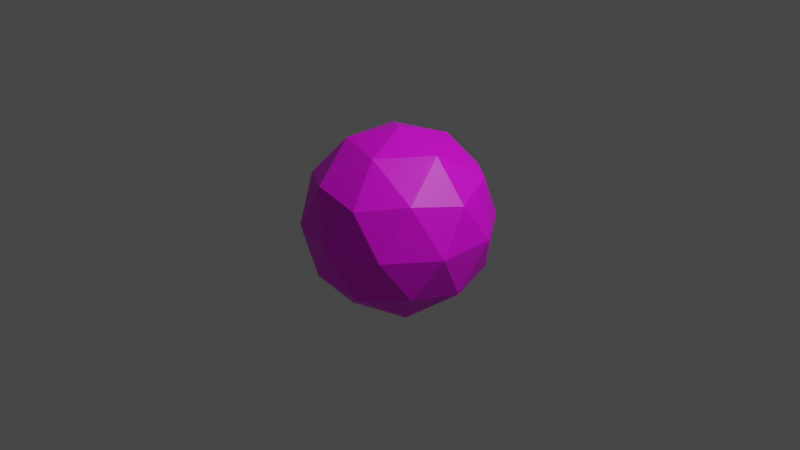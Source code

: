 # Source: icosphere.blend  (saved by Blender 3.5.10; exported with 4.5.12 LTS)
import bpy
from mathutils import Matrix  # noqa: F401  (used for matrix-valued properties, if any)

bpy.ops.wm.read_factory_settings(use_empty=True)
scene = bpy.context.scene
scene.name = 'Scene'

# ---- collections
col_collection = bpy.data.collections.new('Collection'); scene.collection.children.link(col_collection)

# ---- images (referenced by path relative to the original .blend; pixels are not part of the script)
import os
ASSET_DIR = os.environ.get("B2B_ASSET_DIR", "")  # directory of the original .blend (textures are referenced by path, not embedded)
HERE = os.path.dirname(os.path.abspath(__file__))  # packed textures are extracted next to this script under _unpacked/

def load_image(name, relpath, width, height, colorspace="sRGB"):
    """Load a texture the original file referenced (path relative to the .blend, or extracted next to this script)."""
    p = next((c for c in (os.path.join(HERE, relpath), os.path.join(ASSET_DIR, relpath)) if relpath and os.path.exists(c)), "")
    if p:
        img = bpy.data.images.load(p, check_existing=True)
        img.name = name
    else:  # same state as the original file: an image datablock whose file is absent (Cycles renders it pink)
        img = bpy.data.images.new(name, width, height)
        img.source = "FILE"
        img.filepath = "//" + (relpath or name)
    img.colorspace_settings.name = colorspace
    return img
img_checker_01__png = load_image('checker_01_.png', 'checker_01_.png', 1024, 1024, 'sRGB')

# ---- materials (node trees are filled in below, after node groups)
mat_material_001 = bpy.data.materials.new('Material.001')
mat_material_001.use_transparent_shadow = False

# ---- material node trees
mat_material_001.use_nodes = True; mat_material_001.node_tree.nodes.clear()
_N = mat_material_001.node_tree.nodes; _L = mat_material_001.node_tree.links
n0 = _N.new('ShaderNodeBsdfPrincipled'); n0.name = 'Principled BSDF'; n0.location = (10, 300)
n0.distribution = 'GGX'
n0.subsurface_method = 'RANDOM_WALK_SKIN'
n0.inputs[3].default_value = 1.45
n0.inputs[27].default_value = (0.0, 0.0, 0.0, 1.0)
n0.inputs[28].default_value = 1.0
n1 = _N.new('ShaderNodeOutputMaterial'); n1.name = 'Material Output'; n1.location = (300, 300)
n2 = _N.new('ShaderNodeTexImage'); n2.name = 'Image Texture'; n2.location = (-280, 280)
n2.image = img_checker_01__png
_L.new(n0.outputs[0], n1.inputs[0])
_L.new(n2.outputs[0], n0.inputs[0])
n1.is_active_output = True

# ---- world
world_world = bpy.data.worlds.new('World'); scene.world = world_world
world_world.use_nodes = True; world_world.node_tree.nodes.clear()
_N = world_world.node_tree.nodes; _L = world_world.node_tree.links
n0 = _N.new('ShaderNodeOutputWorld'); n0.name = 'World Output'; n0.location = (300, 300)
n1 = _N.new('ShaderNodeBackground'); n1.name = 'Background'; n1.location = (10, 300)
n1.inputs[0].default_value = (0.05088, 0.05088, 0.05088, 1.0)
_L.new(n1.outputs[0], n0.inputs[0])
n0.is_active_output = True
world_world.color = (0.05088, 0.05088, 0.05088)
world_world.use_sun_shadow = False
world_world.sun_shadow_jitter_overblur = 0.0

# ---- cameras
cam_camera = bpy.data.cameras.new('Camera')
cam_camera.clip_end = 100.0
cam_camera.ortho_scale = 7.314

# ---- lights
light_light = bpy.data.lights.new('Light', 'POINT')
light_light.transmission_factor = 0.0
light_light.energy = 1000.0
light_light.shadow_soft_size = 0.1
light_light.shadow_maximum_resolution = 0.006
light_light.use_absolute_resolution = True

# ---- meshes
me_icosphere = bpy.data.meshes.new('Icosphere')
me_icosphere.from_pydata([(0.0, 0.0, -1.0), (0.7236, -0.5257, -0.4472), (-0.2764, -0.8506, -0.4472), (-0.8944, 0.0, -0.4472), (-0.2764, 0.8506, -0.4472), (0.7236, 0.5257, -0.4472), (0.2764, -0.8506, 0.4472), (-0.7236, -0.5257, 0.4472), (-0.7236, 0.5257, 0.4472), (0.2764, 0.8506, 0.4472), (0.8944, 0.0, 0.4472), (0.0, 0.0, 1.0), (-0.1625, -0.5, -0.8507), (0.4253, -0.309, -0.8507), (0.2629, -0.809, -0.5257), (0.8506, 0.0, -0.5257), (0.4253, 0.309, -0.8507), (-0.5257, 0.0, -0.8507), (-0.6882, -0.5, -0.5257), (-0.1625, 0.5, -0.8507), (-0.6882, 0.5, -0.5257), (0.2629, 0.809, -0.5257), (0.9511, -0.309, 0.0), (0.9511, 0.309, 0.0), (0.0, -1.0, 0.0), (0.5878, -0.809, 0.0), (-0.9511, -0.309, 0.0), (-0.5878, -0.809, 0.0), (-0.5878, 0.809, 0.0), (-0.9511, 0.309, 0.0), (0.5878, 0.809, 0.0), (0.0, 1.0, 0.0), (0.6882, -0.5, 0.5257), (-0.2629, -0.809, 0.5257), (-0.8506, 0.0, 0.5257), (-0.2629, 0.809, 0.5257), (0.6882, 0.5, 0.5257), (0.1625, -0.5, 0.8507), (0.5257, 0.0, 0.8507), (-0.4253, -0.309, 0.8507), (-0.4253, 0.309, 0.8507), (0.1625, 0.5, 0.8507)], [], [(0, 13, 12), (1, 13, 15), (0, 12, 17), (0, 17, 19), (0, 19, 16), (1, 15, 22), (2, 14, 24), (3, 18, 26), (4, 20, 28), (5, 21, 30), (1, 22, 25), (2, 24, 27), (3, 26, 29), (4, 28, 31), (5, 30, 23), (6, 32, 37), (7, 33, 39), (8, 34, 40), (9, 35, 41), (10, 36, 38), (38, 41, 11), (38, 36, 41), (36, 9, 41), (41, 40, 11), (41, 35, 40), (35, 8, 40), (40, 39, 11), (40, 34, 39), (34, 7, 39), (39, 37, 11), (39, 33, 37), (33, 6, 37), (37, 38, 11), (37, 32, 38), (32, 10, 38), (23, 36, 10), (23, 30, 36), (30, 9, 36), (31, 35, 9), (31, 28, 35), (28, 8, 35), (29, 34, 8), (29, 26, 34), (26, 7, 34), (27, 33, 7), (27, 24, 33), (24, 6, 33), (25, 32, 6), (25, 22, 32), (22, 10, 32), (30, 31, 9), (30, 21, 31), (21, 4, 31), (28, 29, 8), (28, 20, 29), (20, 3, 29), (26, 27, 7), (26, 18, 27), (18, 2, 27), (24, 25, 6), (24, 14, 25), (14, 1, 25), (22, 23, 10), (22, 15, 23), (15, 5, 23), (16, 21, 5), (16, 19, 21), (19, 4, 21), (19, 20, 4), (19, 17, 20), (17, 3, 20), (17, 18, 3), (17, 12, 18), (12, 2, 18), (15, 16, 5), (15, 13, 16), (13, 0, 16), (12, 14, 2), (12, 13, 14), (13, 1, 14)])
_uv = me_icosphere.uv_layers.new(name='UVMap')
_uv.uv.foreach_set('vector', [0.1818, 0.0, 0.2273, 0.07873, 0.1364, 0.07873, 0.2727, 0.1575, 0.3182, 0.07873, 0.3636, 0.1575, 0.9091, 0.0, 0.9545, 0.07873, 0.8636, 0.07873, 0.7273, 0.0, 0.7727, 0.07873, 0.6818, 0.07873, 0.5455, 0.0, 0.5909, 0.07873, 0.5, 0.07873, 0.2727, 0.1575, 0.3636, 0.1575, 0.3182, 0.2362, 0.09091, 0.1575, 0.1818, 0.1575, 0.1364, 0.2362, 0.8182, 0.1575, 0.9091, 0.1575, 0.8636, 0.2362, 0.6364, 0.1575, 0.7273, 0.1575, 0.6818, 0.2362, 0.4545, 0.1575, 0.5455, 0.1575, 0.5, 0.2362, 0.2727, 0.1575, 0.3182, 0.2362, 0.2273, 0.2362, 0.09091, 0.1575, 0.1364, 0.2362, 0.04546, 0.2362, 0.8182, 0.1575, 0.8636, 0.2362, 0.7727, 0.2362, 0.6364, 0.1575, 0.6818, 0.2362, 0.5909, 0.2362, 0.4545, 0.1575, 0.5, 0.2362, 0.4091, 0.2362, 0.1818, 0.3149, 0.2727, 0.3149, 0.2273, 0.3937, 0.0, 0.3149, 0.09091, 0.3149, 0.04546, 0.3937, 0.7273, 0.3149, 0.8182, 0.3149, 0.7727, 0.3937, 0.5455, 0.3149, 0.6364, 0.3149, 0.5909, 0.3937, 0.3636, 0.3149, 0.4545, 0.3149, 0.4091, 0.3937, 0.4091, 0.3937, 0.5, 0.3937, 0.4545, 0.4724, 0.4091, 0.3937, 0.4545, 0.3149, 0.5, 0.3937, 0.4545, 0.3149, 0.5455, 0.3149, 0.5, 0.3937, 0.5909, 0.3937, 0.6818, 0.3937, 0.6364, 0.4724, 0.5909, 0.3937, 0.6364, 0.3149, 0.6818, 0.3937, 0.6364, 0.3149, 0.7273, 0.3149, 0.6818, 0.3937, 0.7727, 0.3937, 0.8636, 0.3937, 0.8182, 0.4724, 0.7727, 0.3937, 0.8182, 0.3149, 0.8636, 0.3937, 0.8182, 0.3149, 0.9091, 0.3149, 0.8636, 0.3937, 0.04546, 0.3937, 0.1364, 0.3937, 0.09091, 0.4724, 0.04546, 0.3937, 0.09091, 0.3149, 0.1364, 0.3937, 0.09091, 0.3149, 0.1818, 0.3149, 0.1364, 0.3937, 0.2273, 0.3937, 0.3182, 0.3937, 0.2727, 0.4724, 0.2273, 0.3937, 0.2727, 0.3149, 0.3182, 0.3937, 0.2727, 0.3149, 0.3636, 0.3149, 0.3182, 0.3937, 0.4091, 0.2362, 0.4545, 0.3149, 0.3636, 0.3149, 0.4091, 0.2362, 0.5, 0.2362, 0.4545, 0.3149, 0.5, 0.2362, 0.5455, 0.3149, 0.4545, 0.3149, 0.5909, 0.2362, 0.6364, 0.3149, 0.5455, 0.3149, 0.5909, 0.2362, 0.6818, 0.2362, 0.6364, 0.3149, 0.6818, 0.2362, 0.7273, 0.3149, 0.6364, 0.3149, 0.7727, 0.2362, 0.8182, 0.3149, 0.7273, 0.3149, 0.7727, 0.2362, 0.8636, 0.2362, 0.8182, 0.3149, 0.8636, 0.2362, 0.9091, 0.3149, 0.8182, 0.3149, 0.04546, 0.2362, 0.09091, 0.3149, 0.0, 0.3149, 0.04546, 0.2362, 0.1364, 0.2362, 0.09091, 0.3149, 0.1364, 0.2362, 0.1818, 0.3149, 0.09091, 0.3149, 0.2273, 0.2362, 0.2727, 0.3149, 0.1818, 0.3149, 0.2273, 0.2362, 0.3182, 0.2362, 0.2727, 0.3149, 0.3182, 0.2362, 0.3636, 0.3149, 0.2727, 0.3149, 0.5, 0.2362, 0.5909, 0.2362, 0.5455, 0.3149, 0.5, 0.2362, 0.5455, 0.1575, 0.5909, 0.2362, 0.5455, 0.1575, 0.6364, 0.1575, 0.5909, 0.2362, 0.6818, 0.2362, 0.7727, 0.2362, 0.7273, 0.3149, 0.6818, 0.2362, 0.7273, 0.1575, 0.7727, 0.2362, 0.7273, 0.1575, 0.8182, 0.1575, 0.7727, 0.2362, 0.8636, 0.2362, 0.9545, 0.2362, 0.9091, 0.3149, 0.8636, 0.2362, 0.9091, 0.1575, 0.9545, 0.2362, 0.9091, 0.1575, 1.0, 0.1575, 0.9545, 0.2362, 0.1364, 0.2362, 0.2273, 0.2362, 0.1818, 0.3149, 0.1364, 0.2362, 0.1818, 0.1575, 0.2273, 0.2362, 0.1818, 0.1575, 0.2727, 0.1575, 0.2273, 0.2362, 0.3182, 0.2362, 0.4091, 0.2362, 0.3636, 0.3149, 0.3182, 0.2362, 0.3636, 0.1575, 0.4091, 0.2362, 0.3636, 0.1575, 0.4545, 0.1575, 0.4091, 0.2362, 0.5, 0.07873, 0.5455, 0.1575, 0.4545, 0.1575, 0.5, 0.07873, 0.5909, 0.07873, 0.5455, 0.1575, 0.5909, 0.07873, 0.6364, 0.1575, 0.5455, 0.1575, 0.6818, 0.07873, 0.7273, 0.1575, 0.6364, 0.1575, 0.6818, 0.07873, 0.7727, 0.07873, 0.7273, 0.1575, 0.7727, 0.07873, 0.8182, 0.1575, 0.7273, 0.1575, 0.8636, 0.07873, 0.9091, 0.1575, 0.8182, 0.1575, 0.8636, 0.07873, 0.9545, 0.07873, 0.9091, 0.1575, 0.9545, 0.07873, 1.0, 0.1575, 0.9091, 0.1575, 0.3636, 0.1575, 0.4091, 0.07873, 0.4545, 0.1575, 0.3636, 0.1575, 0.3182, 0.07873, 0.4091, 0.07873, 0.3182, 0.07873, 0.3636, 0.0, 0.4091, 0.07873, 0.1364, 0.07873, 0.1818, 0.1575, 0.09091, 0.1575, 0.1364, 0.07873, 0.2273, 0.07873, 0.1818, 0.1575, 0.2273, 0.07873, 0.2727, 0.1575, 0.1818, 0.1575])
me_icosphere.materials.append(mat_material_001)
me_icosphere.update()

# ---- objects
ob_light = bpy.data.objects.new('Light', light_light)
ob_camera = bpy.data.objects.new('Camera', cam_camera)
ob_icosphere = bpy.data.objects.new('Icosphere', me_icosphere)

# ---- transforms, parenting, visibility, modifiers, constraints
ob_light.location = (4.076, 1.005, 5.904)
ob_light.rotation_euler = (0.6503, 0.05522, 1.866)
ob_light.lock_rotations_4d = False
ob_light.empty_display_type = 'ARROWS'
ob_light.color = (0.0, 0.0, 0.0, 0.0)
ob_light.lineart.crease_threshold = 0.0
ob_camera.location = (7.359, -6.926, 4.958)
ob_camera.rotation_euler = (1.109, 0.0, 0.8149)
ob_camera.lock_rotations_4d = False
ob_camera.empty_display_type = 'ARROWS'
ob_camera.color = (0.0, 0.0, 0.0, 0.0)
ob_camera.display_type = 'WIRE'
ob_camera.lineart.crease_threshold = 0.0
ob_icosphere.location = (0.0, 0.0, 0.0)

# ---- collection membership
col_collection.objects.link(ob_light)
col_collection.objects.link(ob_camera)
col_collection.objects.link(ob_icosphere)

# ---- scene / render settings (as saved in the file)
scene.camera = ob_camera
scene.frame_start = 1; scene.frame_end = 250; scene.frame_set(1)
scene.render.engine = 'BLENDER_EEVEE_NEXT'
scene.cycles.sampling_pattern = 'TABULATED_SOBOL'
scene.cycles.use_light_tree = False
scene.view_settings.view_transform = 'Filmic'
bpy.context.view_layer.update()
